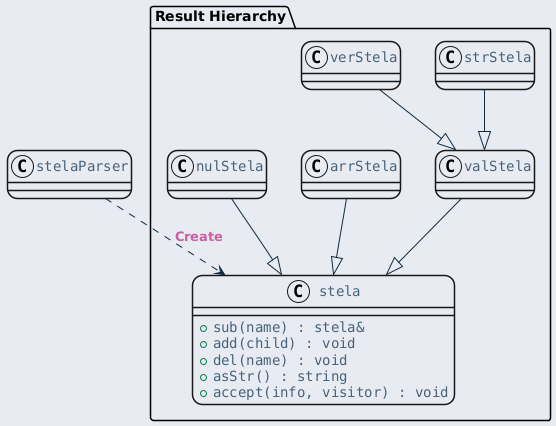

The diagram above was rendered by PlantUML. Its source (embedded in the PNG):
@startuml inline_umlgraph_16.png
<style>
  root {
    BackGroundColor: #E9EBF2;
  }
  class, node, object, participant, actor, boundary, control, entity, database, collections, queue {
    LineThickness: 1.5;
    HorizontalAlignment center;
    FontColor: #47637b;
    FontSize: 14;
    FontName: "Courier";
    RoundCorner: 20;
  }
  arrow {
    LineColor: #112a40;
    FontColor: #ca5fa4;
    FontStyle: "bold"
  }
  visibilityIcon {
    protected {
      LineColor DarkGoldenRod
      BackgroundColor DarkGoldenRod
    }
}
</style>
package "Result Hierarchy" {
    class "stela" as stela {
        + sub(name) : stela&
        + add(child) : void
        + del(name) : void
        + asStr() : string
        + accept(info, visitor) : void
    }

    class "valStela" as valStela
    class "strStela" as strStela
    class "verStela" as verStela
    class "arrStela" as arrStela
    class "nulStela" as nulStela
}

stelaParser ..> stela : Create

valStela --|> stela
arrStela --|> stela
nulStela --|> stela
strStela --|> valStela
verStela --|> valStela
@enduml